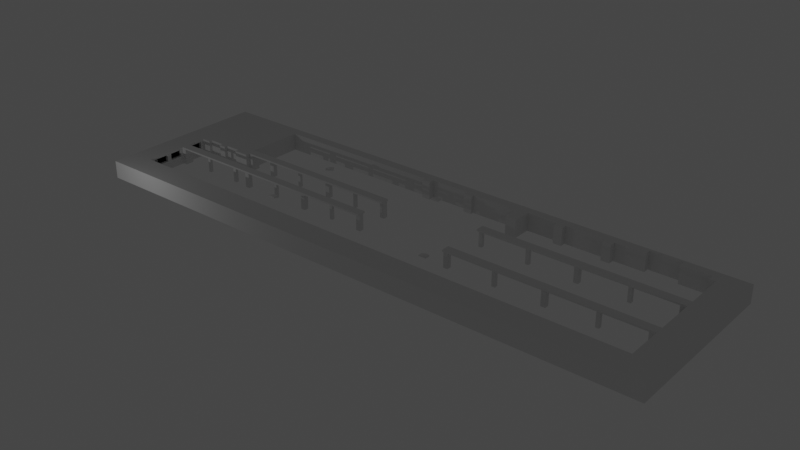 # Source: carpark.blend  (saved by Blender 2.82.7; exported with 4.5.12 LTS)
import bpy
from mathutils import Matrix  # noqa: F401  (used for matrix-valued properties, if any)

bpy.ops.wm.read_factory_settings(use_empty=True)
scene = bpy.context.scene
scene.name = 'Scene'

# ---- collections
col_collection = bpy.data.collections.new('Collection'); scene.collection.children.link(col_collection)

# ---- world
world_world = bpy.data.worlds.new('World'); scene.world = world_world
world_world.use_nodes = True; world_world.node_tree.nodes.clear()
_N = world_world.node_tree.nodes; _L = world_world.node_tree.links
n0 = _N.new('ShaderNodeOutputWorld'); n0.name = 'World Output'; n0.location = (300, 300)
n1 = _N.new('ShaderNodeBackground'); n1.name = 'Background'; n1.location = (10, 300)
n1.inputs[0].default_value = (0.05088, 0.05088, 0.05088, 1.0)
_L.new(n1.outputs[0], n0.inputs[0])
n0.is_active_output = True
world_world.color = (0.05088, 0.05088, 0.05088)
world_world.use_sun_shadow = False
world_world.sun_shadow_jitter_overblur = 0.0

# ---- lights
light_light = bpy.data.lights.new('Light', 'POINT')
light_light.transmission_factor = 0.0
light_light.energy = 1000.0
light_light.shadow_soft_size = 0.1
light_light.shadow_maximum_resolution = 0.006
light_light.use_absolute_resolution = True

# ---- meshes
me_estrattore = bpy.data.meshes.new('Estrattore')
me_estrattore.from_pydata([(-2.5, 19.64, 2.087), (-2.5, 19.47, 2.011), (-2.5, 19.49, 2.012), (-2.5, 19.51, 2.015), (-2.5, 19.53, 2.02), (-2.5, 19.55, 2.027), (-2.5, 19.57, 2.036), (-2.5, 19.59, 2.046), (-2.5, 19.61, 2.058), (-2.5, 19.63, 2.072), (-2.5, 19.66, 2.104), (-2.5, 19.67, 2.122), (-2.5, 19.68, 2.141), (-2.5, 19.69, 2.161), (-2.5, 19.7, 2.181), (-2.5, 19.71, 2.203), (-2.5, 19.71, 2.225), (-2.5, 19.72, 2.247), (-2.5, 19.72, 2.269), (-2.5, 19.71, 2.291), (-2.5, 19.71, 2.313), (-2.5, 19.7, 2.334), (-2.5, 19.7, 2.355), (-2.5, 19.69, 2.376), (-2.5, 19.68, 2.395), (-2.5, 19.66, 2.413), (-2.5, 19.65, 2.43), (-2.5, 19.63, 2.446), (-2.5, 19.62, 2.46), (-2.5, 19.6, 2.473), (-2.5, 19.58, 2.484), (-2.5, 19.56, 2.493), (-2.5, 19.54, 2.501), (-2.5, 19.52, 2.506), (-2.5, 19.5, 2.51), (-2.5, 19.47, 2.511), (-2.5, 19.45, 2.511), (-2.5, 19.43, 2.509), (-2.5, 19.41, 2.504), (-2.5, 19.39, 2.498), (-2.5, 19.36, 2.49), (-2.5, 19.34, 2.48), (-2.5, 19.33, 2.469), (-2.5, 19.31, 2.456), (-2.5, 19.29, 2.441), (-2.5, 19.28, 2.425), (-2.5, 19.26, 2.407), (-2.5, 19.25, 2.389), (-2.5, 19.24, 2.369), (-2.5, 19.23, 2.348), (-2.5, 19.22, 2.327), (-2.5, 19.22, 2.306), (-2.5, 19.22, 2.284), (-2.5, 19.22, 2.261), (-2.5, 19.22, 2.24), (-2.5, 19.22, 2.218), (-2.5, 19.22, 2.197), (-2.5, 19.23, 2.176), (-2.5, 19.24, 2.156), (-2.5, 19.25, 2.136), (-2.5, 19.26, 2.118), (-2.5, 19.27, 2.101), (-2.5, 19.29, 2.085), (-2.5, 19.3, 2.07), (-2.5, 19.32, 2.057), (-2.5, 19.34, 2.045), (-2.5, 19.36, 2.035), (-2.5, 19.38, 2.026), (-2.5, 19.4, 2.02), (-2.5, 19.42, 2.015), (-2.5, 19.44, 2.012)], [], [(0, 1, 2), (0, 2, 3), (0, 3, 4), (0, 4, 5), (0, 5, 6), (0, 6, 7), (0, 7, 8), (0, 8, 9), (0, 10, 11), (0, 11, 12), (0, 12, 13), (0, 13, 14), (0, 14, 15), (0, 15, 16), (0, 16, 17), (0, 17, 18), (0, 18, 19), (0, 19, 20), (0, 20, 21), (0, 21, 22), (0, 22, 23), (0, 23, 24), (0, 24, 25), (0, 25, 26), (0, 26, 27), (0, 27, 28), (0, 28, 29), (0, 29, 30), (0, 30, 31), (0, 31, 32), (0, 32, 33), (0, 33, 34), (0, 34, 35), (0, 35, 36), (0, 36, 37), (0, 37, 38), (0, 38, 39), (0, 39, 40), (0, 40, 41), (0, 41, 42), (0, 42, 43), (0, 43, 44), (0, 44, 45), (0, 45, 46), (0, 46, 47), (0, 47, 48), (0, 48, 49), (0, 49, 50), (0, 50, 51), (0, 51, 52), (0, 52, 53), (0, 53, 54), (0, 54, 55), (0, 55, 56), (0, 56, 57), (0, 57, 58), (0, 58, 59), (0, 59, 60), (0, 60, 61), (0, 61, 62), (0, 62, 63), (0, 63, 64), (0, 64, 65), (0, 65, 66), (0, 66, 67), (0, 67, 68), (0, 68, 69), (0, 69, 70), (0, 70, 1)])
me_estrattore.use_remesh_preserve_volume = False
me_estrattore.use_remesh_preserve_attributes = False
me_estrattore.use_mirror_vertex_groups = False
me_estrattore.update()
me_finestra1 = bpy.data.meshes.new('Finestra1')
me_finestra1.from_pydata([(-0.5, 29.37, 2.7), (-0.5, 28.91, 2.7), (-0.5, 28.91, 1.5), (-0.5, 29.37, 1.5)], [], [(0, 1, 2), (0, 2, 3)])
me_finestra1.use_remesh_preserve_volume = False
me_finestra1.use_remesh_preserve_attributes = False
me_finestra1.use_mirror_vertex_groups = False
me_finestra1.update()
me_finestra2 = bpy.data.meshes.new('Finestra2')
me_finestra2.from_pydata([(-0.5, 19.56, 2.0), (-0.5, 19.5, 1.983), (-0.5, 18.99, 1.5), (-0.5, 19.31, 2.492), (-0.5, 18.99, 2.7), (-0.5, 19.26, 2.447), (-0.5, 19.22, 2.392), (-0.5, 19.37, 2.523), (-0.5, 19.19, 2.328), (-0.5, 19.43, 2.539), (-0.5, 19.19, 2.261), (-0.5, 19.5, 2.539), (-0.5, 19.19, 2.194), (-0.5, 21.79, 2.7), (-0.5, 19.74, 2.328), (-0.5, 19.75, 2.261), (-0.5, 19.71, 2.392), (-0.5, 19.68, 2.447), (-0.5, 19.62, 2.492), (-0.5, 19.56, 2.523), (-0.5, 21.79, 1.5), (-0.5, 19.62, 2.031), (-0.5, 19.68, 2.076), (-0.5, 19.71, 2.131), (-0.5, 19.74, 2.194), (-0.5, 19.22, 2.131), (-0.5, 19.26, 2.076), (-0.5, 19.31, 2.031), (-0.5, 19.37, 2.0), (-0.5, 19.43, 1.983), (-0.5, 28.91, 1.5), (-0.5, 26.7, 2.7), (-0.5, 26.7, 1.5), (-0.5, 28.91, 2.7), (-0.5001, 24.78, 2.7), (-0.5001, 22.57, 1.5), (-0.5001, 24.78, 1.5), (-0.5001, 22.57, 2.7)], [], [(0, 1, 2), (3, 4, 5), (6, 5, 4), (7, 4, 3), (8, 6, 4), (9, 4, 7), (10, 8, 4), (11, 4, 9), (12, 10, 4), (13, 14, 15), (13, 16, 14), (13, 17, 16), (13, 18, 17), (13, 19, 18), (20, 21, 0), (20, 22, 21), (20, 23, 22), (20, 24, 23), (20, 15, 24), (20, 0, 2), (20, 13, 15), (13, 4, 11), (13, 11, 19), (2, 25, 12), (2, 26, 25), (2, 27, 26), (2, 28, 27), (2, 29, 28), (2, 12, 4), (1, 29, 2), (30, 31, 32), (33, 31, 30), (34, 35, 36), (34, 37, 35)])
me_finestra2.use_remesh_preserve_volume = False
me_finestra2.use_remesh_preserve_attributes = False
me_finestra2.use_mirror_vertex_groups = False
me_finestra2.update()
me_finestra3 = bpy.data.meshes.new('Finestra3')
me_finestra3.from_pydata([(93.25, 28.91, 1.5), (93.25, 26.06, 1.5), (93.25, 26.06, 2.7), (93.25, 28.91, 2.7)], [], [(0, 1, 2), (3, 0, 2)])
me_finestra3.use_remesh_preserve_volume = False
me_finestra3.use_remesh_preserve_attributes = False
me_finestra3.use_mirror_vertex_groups = False
me_finestra3.update()
me_finestra4 = bpy.data.meshes.new('Finestra4')
me_finestra4.from_pydata([(93.25, 32.83, 2.7), (93.25, 28.91, 1.5), (93.25, 28.91, 2.7), (93.25, 32.83, 1.5)], [], [(0, 1, 2), (0, 3, 1)])
me_finestra4.use_remesh_preserve_volume = False
me_finestra4.use_remesh_preserve_attributes = False
me_finestra4.use_mirror_vertex_groups = False
me_finestra4.update()
me_jf1 = bpy.data.meshes.new('Jf1')
me_jf1.from_pydata([(26.63, 21.43, 2.677), (26.46, 21.77, 2.677), (26.47, 21.8, 2.677), (26.4, 21.98, 2.677), (26.37, 22.0, 2.677), (26.63, 22.23, 2.677), (26.47, 21.84, 2.677), (26.2, 21.64, 2.677), (26.23, 21.63, 2.677), (26.27, 21.63, 2.677), (25.26, 21.43, 2.677), (26.12, 21.69, 2.677), (26.1, 21.71, 2.677), (26.11, 21.95, 2.677), (25.26, 22.23, 2.677), (26.13, 21.98, 2.677), (26.16, 22.0, 2.677), (26.09, 21.93, 2.677), (26.42, 21.95, 2.677), (26.19, 22.01, 2.677), (26.14, 21.67, 2.677), (26.08, 21.9, 2.677), (26.22, 22.02, 2.677), (26.44, 21.93, 2.677), (26.07, 21.87, 2.677), (26.17, 21.65, 2.677), (26.06, 21.84, 2.677), (26.45, 21.9, 2.677), (26.07, 21.8, 2.677), (26.46, 21.87, 2.677), (26.07, 21.77, 2.677), (26.08, 21.74, 2.677), (26.35, 22.01, 2.677), (26.31, 22.02, 2.677), (26.28, 22.03, 2.677), (26.25, 22.03, 2.677), (26.3, 21.63, 2.677), (26.33, 21.64, 2.677), (26.36, 21.65, 2.677), (26.39, 21.67, 2.677), (26.41, 21.69, 2.677), (26.43, 21.71, 2.677), (26.45, 21.74, 2.677), (26.63, 21.43, 2.95), (26.63, 22.23, 2.95), (25.91, 22.23, 2.95), (25.91, 21.43, 2.95), (25.26, 22.23, 2.791), (25.26, 21.43, 2.791)], [], [(0, 1, 2), (3, 4, 5), (0, 2, 6), (0, 7, 8), (0, 8, 9), (0, 10, 7), (11, 10, 12), (13, 14, 15), (16, 15, 14), (17, 14, 13), (18, 3, 5), (19, 16, 14), (20, 10, 11), (21, 14, 17), (22, 19, 14), (23, 18, 5), (24, 14, 21), (25, 10, 20), (26, 10, 14), (26, 14, 24), (27, 23, 5), (7, 10, 25), (28, 10, 26), (29, 27, 5), (30, 10, 28), (31, 10, 30), (6, 29, 5), (12, 10, 31), (5, 4, 32), (5, 32, 33), (5, 33, 34), (5, 34, 35), (5, 35, 22), (5, 22, 14), (0, 6, 5), (0, 9, 36), (0, 36, 37), (0, 37, 38), (0, 38, 39), (0, 39, 40), (0, 40, 41), (0, 41, 42), (0, 42, 1), (43, 5, 44), (43, 0, 5), (44, 45, 46), (44, 46, 43), (46, 45, 47), (46, 47, 48), (47, 14, 10), (47, 10, 48), (46, 48, 10), (0, 46, 10), (43, 46, 0), (45, 14, 47), (5, 14, 45), (44, 5, 45), (40, 36, 9), (40, 37, 36), (40, 38, 37), (40, 39, 38), (40, 42, 41), (40, 1, 42), (40, 2, 1), (40, 6, 2), (40, 29, 6), (40, 27, 29), (40, 23, 27), (40, 18, 23), (40, 3, 18), (40, 4, 3), (40, 32, 4), (40, 33, 32), (40, 34, 33), (40, 35, 34), (40, 22, 35), (40, 19, 22), (40, 16, 19), (40, 15, 16), (40, 13, 15), (40, 17, 13), (40, 21, 17), (40, 24, 21), (40, 26, 24), (40, 28, 26), (40, 30, 28), (40, 31, 30), (40, 12, 31), (40, 11, 12), (40, 20, 11), (40, 25, 20), (40, 7, 25), (40, 8, 7), (40, 9, 8)])
me_jf1.use_remesh_preserve_volume = False
me_jf1.use_remesh_preserve_attributes = False
me_jf1.use_mirror_vertex_groups = False
me_jf1.update()
me_jf2 = bpy.data.meshes.new('Jf2')
me_jf2.from_pydata([(26.06, 35.79, 2.677), (26.03, 35.8, 2.677), (26.07, 36.13, 2.677), (25.81, 35.61, 2.677), (24.97, 35.32, 2.677), (25.82, 35.64, 2.677), (26.04, 35.39, 2.677), (25.45, 34.68, 2.677), (26.0, 35.39, 2.677), (25.81, 35.57, 2.677), (26.1, 35.78, 2.677), (25.83, 35.67, 2.677), (26.54, 35.49, 2.677), (26.14, 35.43, 2.677), (26.16, 35.46, 2.677), (26.18, 35.48, 2.677), (26.2, 35.51, 2.677), (26.21, 35.55, 2.677), (26.22, 35.58, 2.677), (26.22, 35.62, 2.677), (26.07, 35.4, 2.677), (25.82, 35.54, 2.677), (26.21, 35.65, 2.677), (26.2, 35.68, 2.677), (26.18, 35.71, 2.677), (26.11, 35.41, 2.677), (25.85, 35.71, 2.677), (26.13, 35.76, 2.677), (25.83, 35.5, 2.677), (25.87, 35.73, 2.677), (25.85, 35.47, 2.677), (26.15, 35.74, 2.677), (25.88, 35.45, 2.677), (25.9, 35.43, 2.677), (25.93, 35.41, 2.677), (25.99, 35.8, 2.677), (25.96, 35.79, 2.677), (25.92, 35.78, 2.677), (25.89, 35.76, 2.677), (25.97, 35.4, 2.677), (26.54, 35.49, 2.95), (26.07, 36.13, 2.95), (25.49, 35.7, 2.95), (25.96, 35.06, 2.95), (24.97, 35.32, 2.791), (25.45, 34.68, 2.791)], [], [(0, 1, 2), (3, 4, 5), (6, 7, 8), (9, 4, 3), (10, 0, 2), (11, 5, 4), (12, 13, 14), (12, 14, 15), (12, 15, 16), (12, 16, 17), (12, 17, 18), (12, 18, 19), (20, 7, 6), (21, 4, 9), (12, 19, 22), (12, 22, 23), (12, 23, 24), (12, 25, 13), (26, 11, 4), (12, 24, 2), (12, 7, 25), (27, 10, 2), (28, 4, 21), (25, 7, 20), (29, 26, 4), (30, 7, 4), (30, 4, 28), (31, 27, 2), (24, 31, 2), (32, 7, 30), (33, 7, 32), (34, 7, 33), (2, 35, 36), (2, 36, 37), (2, 37, 38), (2, 38, 29), (2, 29, 4), (39, 7, 34), (1, 35, 2), (8, 7, 39), (40, 2, 41), (40, 12, 2), (41, 42, 43), (41, 43, 40), (43, 42, 44), (43, 44, 45), (44, 4, 7), (44, 7, 45), (43, 45, 7), (12, 43, 7), (40, 43, 12), (42, 4, 44), (2, 4, 42), (41, 2, 42), (18, 14, 13), (18, 15, 14), (18, 16, 15), (18, 17, 16), (18, 22, 19), (18, 23, 22), (18, 27, 31), (18, 10, 27), (18, 0, 10), (18, 1, 0), (18, 35, 1), (18, 36, 35), (18, 37, 36), (18, 38, 37), (18, 29, 38), (18, 26, 29), (18, 11, 26), (18, 5, 11), (18, 3, 5), (18, 9, 3), (18, 21, 9), (18, 28, 21), (18, 30, 28), (18, 32, 30), (18, 33, 32), (18, 34, 33), (18, 39, 34), (18, 8, 39), (18, 6, 8), (18, 20, 6), (18, 25, 20), (18, 13, 25), (18, 31, 23), (23, 31, 24)])
me_jf2.use_remesh_preserve_volume = False
me_jf2.use_remesh_preserve_attributes = False
me_jf2.use_mirror_vertex_groups = False
me_jf2.update()
me_jf3 = bpy.data.meshes.new('Jf3')
me_jf3.from_pydata([(46.99, 37.47, 2.677), (46.13, 37.21, 2.677), (46.97, 37.49, 2.677), (47.29, 37.73, 2.677), (47.27, 37.76, 2.677), (47.5, 38.01, 2.677), (46.98, 37.73, 2.677), (46.13, 38.01, 2.677), (47.0, 37.76, 2.677), (47.03, 37.78, 2.677), (46.96, 37.71, 2.677), (47.01, 37.45, 2.677), (47.06, 37.79, 2.677), (47.31, 37.71, 2.677), (46.95, 37.68, 2.677), (47.09, 37.8, 2.677), (47.04, 37.43, 2.677), (46.94, 37.65, 2.677), (47.32, 37.68, 2.677), (46.93, 37.62, 2.677), (47.07, 37.42, 2.677), (47.33, 37.65, 2.677), (46.94, 37.58, 2.677), (46.94, 37.55, 2.677), (47.34, 37.62, 2.677), (46.95, 37.52, 2.677), (47.24, 37.78, 2.677), (47.22, 37.79, 2.677), (47.18, 37.8, 2.677), (47.15, 37.81, 2.677), (47.12, 37.81, 2.677), (47.5, 37.21, 2.677), (47.14, 37.41, 2.677), (47.17, 37.41, 2.677), (47.2, 37.42, 2.677), (47.23, 37.43, 2.677), (47.26, 37.45, 2.677), (47.28, 37.47, 2.677), (47.3, 37.49, 2.677), (47.32, 37.52, 2.677), (47.33, 37.55, 2.677), (47.34, 37.58, 2.677), (47.1, 37.41, 2.677), (47.5, 37.21, 2.95), (47.5, 38.01, 2.95), (46.78, 38.01, 2.95), (46.78, 37.21, 2.95), (46.13, 38.01, 2.791), (46.13, 37.21, 2.791)], [], [(0, 1, 2), (3, 4, 5), (6, 7, 8), (9, 8, 7), (10, 7, 6), (11, 1, 0), (12, 9, 7), (13, 3, 5), (14, 7, 10), (15, 12, 7), (16, 1, 11), (17, 7, 14), (18, 13, 5), (19, 1, 7), (20, 1, 16), (19, 7, 17), (21, 18, 5), (22, 1, 19), (23, 1, 22), (24, 21, 5), (25, 1, 23), (2, 1, 25), (5, 26, 27), (5, 27, 28), (5, 28, 29), (5, 29, 30), (5, 30, 15), (31, 32, 33), (31, 33, 34), (5, 15, 7), (31, 34, 35), (31, 35, 36), (31, 36, 37), (31, 37, 38), (31, 38, 39), (31, 39, 40), (31, 40, 41), (31, 41, 24), (31, 20, 42), (31, 42, 32), (4, 26, 5), (31, 24, 5), (31, 1, 20), (43, 5, 44), (43, 31, 5), (44, 45, 46), (44, 46, 43), (46, 45, 47), (46, 47, 48), (47, 7, 1), (47, 1, 48), (46, 48, 1), (31, 46, 1), (43, 46, 31), (45, 7, 47), (5, 7, 45), (44, 5, 45), (36, 35, 34), (36, 30, 29), (36, 34, 30), (37, 39, 38), (37, 40, 39), (37, 41, 40), (37, 24, 41), (37, 21, 24), (37, 18, 21), (37, 13, 18), (37, 3, 13), (37, 4, 3), (37, 26, 4), (37, 36, 29), (37, 27, 26), (37, 28, 27), (37, 29, 28), (42, 8, 9), (42, 6, 8), (42, 10, 6), (42, 14, 10), (42, 17, 14), (42, 19, 17), (42, 22, 19), (42, 23, 22), (42, 25, 23), (42, 2, 25), (42, 0, 2), (42, 11, 0), (42, 16, 11), (42, 20, 16), (33, 12, 15), (33, 9, 12), (33, 32, 42), (33, 42, 9), (34, 15, 30), (34, 33, 15)])
me_jf3.use_remesh_preserve_volume = False
me_jf3.use_remesh_preserve_attributes = False
me_jf3.use_mirror_vertex_groups = False
me_jf3.update()
me_jf4 = bpy.data.meshes.new('Jf4')
me_jf4.from_pydata([(57.45, 21.95, 2.677), (57.43, 21.98, 2.677), (57.66, 22.23, 2.677), (57.14, 21.95, 2.677), (56.29, 22.23, 2.677), (57.16, 21.98, 2.677), (57.19, 22.0, 2.677), (57.18, 21.67, 2.677), (56.29, 21.43, 2.677), (57.15, 21.69, 2.677), (57.12, 21.93, 2.677), (57.22, 22.01, 2.677), (57.47, 21.93, 2.677), (57.11, 21.9, 2.677), (57.2, 21.65, 2.677), (57.25, 22.02, 2.677), (57.1, 21.87, 2.677), (57.1, 21.84, 2.677), (57.49, 21.9, 2.677), (57.23, 21.64, 2.677), (57.49, 21.87, 2.677), (57.1, 21.8, 2.677), (57.1, 21.77, 2.677), (57.11, 21.74, 2.677), (57.5, 21.84, 2.677), (57.66, 21.43, 2.677), (57.3, 21.63, 2.677), (57.33, 21.63, 2.677), (57.36, 21.64, 2.677), (57.39, 21.65, 2.677), (57.42, 21.67, 2.677), (57.44, 21.69, 2.677), (57.46, 21.71, 2.677), (57.48, 21.74, 2.677), (57.13, 21.71, 2.677), (57.49, 21.77, 2.677), (57.5, 21.8, 2.677), (57.41, 22.0, 2.677), (57.38, 22.01, 2.677), (57.35, 22.02, 2.677), (57.26, 21.63, 2.677), (57.31, 22.03, 2.677), (57.28, 22.03, 2.677), (57.66, 21.43, 2.95), (57.66, 22.23, 2.95), (56.94, 22.23, 2.95), (56.94, 21.43, 2.95), (56.29, 22.23, 2.791), (56.29, 21.43, 2.791)], [], [(0, 1, 2), (3, 4, 5), (6, 5, 4), (7, 8, 9), (10, 4, 3), (11, 6, 4), (12, 0, 2), (13, 4, 10), (14, 8, 7), (15, 11, 4), (16, 4, 13), (17, 8, 4), (18, 12, 2), (19, 8, 14), (17, 4, 16), (20, 18, 2), (21, 8, 17), (22, 8, 21), (23, 8, 22), (24, 20, 2), (25, 26, 27), (25, 27, 28), (25, 28, 29), (25, 29, 30), (25, 30, 31), (25, 24, 2), (25, 31, 32), (25, 32, 33), (34, 8, 23), (25, 33, 35), (25, 35, 36), (2, 37, 38), (25, 36, 24), (2, 38, 39), (25, 19, 40), (2, 39, 41), (25, 40, 26), (2, 41, 42), (2, 42, 15), (25, 8, 19), (2, 15, 4), (1, 37, 2), (9, 8, 34), (43, 2, 44), (43, 25, 2), (44, 45, 46), (44, 46, 43), (46, 45, 47), (46, 47, 48), (47, 4, 8), (47, 8, 48), (46, 48, 8), (25, 46, 8), (43, 46, 25), (45, 4, 47), (2, 4, 45), (44, 2, 45), (30, 29, 28), (30, 42, 41), (30, 28, 42), (31, 33, 32), (31, 35, 33), (31, 36, 35), (31, 24, 36), (31, 20, 24), (31, 18, 20), (31, 12, 18), (31, 0, 12), (31, 1, 0), (31, 37, 1), (31, 30, 41), (31, 38, 37), (31, 39, 38), (31, 41, 39), (40, 5, 6), (40, 3, 5), (40, 10, 3), (40, 13, 10), (40, 16, 13), (40, 17, 16), (40, 21, 17), (40, 22, 21), (40, 23, 22), (40, 34, 23), (40, 9, 34), (40, 7, 9), (40, 14, 7), (40, 19, 14), (27, 11, 15), (27, 6, 11), (27, 26, 40), (27, 40, 6), (28, 15, 42), (28, 27, 15)])
me_jf4.use_remesh_preserve_volume = False
me_jf4.use_remesh_preserve_attributes = False
me_jf4.use_mirror_vertex_groups = False
me_jf4.update()
me_mesh1 = bpy.data.meshes.new('Mesh1')
me_mesh1.from_pydata([(15.65, 31.25, 2.8), (11.75, 30.8, 2.8), (11.75, 32.3, 2.8), (16.45, 31.25, 2.8), (15.65, 32.05, 2.8), (22.3, 31.3, 2.8), (22.8, 31.3, 2.8), (22.3, 31.8, 2.8), (16.45, 32.05, 2.8), (28.65, 31.25, 2.8), (22.8, 31.8, 2.8), (28.65, 32.05, 2.8), (34.75, 31.8, 2.8), (29.45, 31.25, 2.8), (29.45, 32.05, 2.8), (34.75, 31.3, 2.8), (40.5, 31.25, 2.8), (35.25, 31.3, 2.8), (35.25, 31.8, 2.8), (41.3, 30.8, 2.8), (41.3, 31.25, 2.8), (40.5, 32.05, 2.8), (41.3, 32.3, 2.8), (41.3, 32.05, 2.8), (0.003022, 29.37, 2.7), (-0.5, 29.37, 2.7), (-0.5, 29.37, 1.5), (0.003022, 29.37, 1.5), (-0.5, 28.91, 2.7), (-0.5, 28.91, 1.5), (0.003022, 28.91, 3.1), (0.003022, 28.91, 2.7), (0.003022, 29.98, 3.1), (0.003022, 28.91, 0.0), (0.003022, 28.91, 1.5), (0.003022, 29.98, 0.0), (50.95, 42.05, 3.1), (50.95, 42.05, 0.0), (53.37, 42.05, 0.0), (53.37, 42.05, 3.1), (50.95, 41.5, 3.1), (50.95, 41.5, 0.0), (49.45, 41.5, 0.0), (49.45, 41.5, 3.1), (49.45, 42.45, 3.1), (49.45, 42.45, 0.0), (42.5, 42.45, 0.0), (42.5, 42.45, 3.1), (42.5, 41.4, 3.1), (42.5, 41.4, 0.0), (41.0, 41.4, 3.1), (41.0, 41.4, 0.0), (41.0, 42.18, 0.0), (41.0, 42.18, 3.1), (10.8, 42.18, 3.1), (10.8, 42.18, 0.0), (10.8, 32.3, 3.1), (10.8, 32.3, 0.0), (41.3, 32.3, 3.1), (11.75, 32.3, 0.0), (11.07, 30.8, 0.0), (11.07, 30.8, 3.1), (11.75, 30.8, 0.0), (41.3, 30.8, 3.1), (11.07, 29.98, 3.1), (11.07, 29.98, 0.0), (8.424, 29.98, 3.1), (8.424, 29.98, 0.0), (8.424, 30.59, 3.1), (8.424, 30.59, 0.0), (5.624, 30.59, 3.1), (5.624, 30.59, 0.0), (5.624, 29.98, 3.1), (5.624, 29.98, 0.0), (4.424, 29.98, 3.1), (4.424, 29.98, 0.0), (4.424, 30.59, 3.1), (4.424, 30.59, 0.0), (1.624, 30.59, 3.1), (1.624, 30.59, 0.0), (1.624, 29.98, 3.1), (1.624, 29.98, 0.0), (41.3, 31.25, 0.0), (41.3, 32.05, 0.0), (15.65, 32.05, 0.0), (15.65, 31.25, 0.0), (16.45, 31.25, 0.0), (16.45, 32.05, 0.0), (22.3, 31.8, 0.0), (22.3, 31.3, 0.0), (22.8, 31.3, 0.0), (22.8, 31.8, 0.0), (29.45, 32.05, 0.0), (28.65, 32.05, 0.0), (28.65, 31.25, 0.0), (29.45, 31.25, 0.0), (34.75, 31.8, 0.0), (34.75, 31.3, 0.0), (35.25, 31.3, 0.0), (35.25, 31.8, 0.0), (40.5, 32.05, 0.0), (40.5, 31.25, 0.0), (-4.083, 43.96, 3.1), (53.37, 43.96, 3.1), (53.37, 43.96, 0.0), (-4.083, 43.96, 0.0), (-4.083, 28.91, 0.0), (-4.083, 28.91, 3.1)], [], [(0, 1, 2), (3, 1, 0), (4, 0, 2), (5, 1, 3), (6, 1, 5), (7, 3, 8), (7, 5, 3), (9, 6, 10), (9, 1, 6), (11, 9, 10), (12, 13, 14), (12, 15, 13), (16, 17, 18), (19, 9, 13), (19, 15, 17), (19, 1, 9), (19, 13, 15), (19, 17, 16), (20, 19, 16), (21, 16, 18), (22, 23, 21), (22, 21, 18), (22, 4, 2), (22, 8, 4), (22, 11, 8), (11, 7, 8), (22, 14, 11), (11, 10, 7), (22, 12, 14), (22, 18, 12), (24, 25, 26), (24, 26, 27), (25, 28, 29), (25, 29, 26), (24, 30, 31), (32, 30, 24), (27, 32, 24), (33, 27, 34), (35, 27, 33), (35, 32, 27), (36, 37, 38), (39, 36, 38), (37, 36, 40), (37, 40, 41), (40, 42, 41), (40, 43, 42), (44, 45, 42), (44, 42, 43), (44, 46, 45), (44, 47, 46), (46, 47, 48), (46, 48, 49), (49, 48, 50), (49, 50, 51), (50, 52, 51), (50, 53, 52), (52, 53, 54), (52, 54, 55), (55, 54, 56), (55, 56, 57), (2, 58, 22), (2, 59, 57), (56, 2, 57), (56, 58, 2), (60, 1, 61), (62, 1, 60), (19, 63, 1), (63, 61, 1), (60, 61, 64), (60, 64, 65), (65, 64, 66), (65, 66, 67), (68, 69, 67), (68, 67, 66), (69, 68, 70), (69, 70, 71), (71, 70, 72), (71, 72, 73), (73, 72, 74), (73, 74, 75), (76, 77, 75), (76, 75, 74), (77, 76, 78), (77, 78, 79), (79, 78, 80), (79, 80, 81), (81, 80, 32), (81, 32, 35), (20, 63, 19), (23, 20, 82), (23, 82, 83), (58, 23, 22), (58, 63, 20), (58, 20, 23), (25, 24, 31), (25, 31, 28), (27, 26, 29), (27, 29, 34), (59, 2, 1), (59, 1, 62), (84, 85, 0), (84, 0, 4), (0, 85, 86), (0, 86, 3), (8, 3, 86), (8, 86, 87), (87, 84, 4), (87, 4, 8), (7, 88, 89), (7, 89, 5), (6, 5, 89), (6, 89, 90), (10, 6, 90), (10, 90, 91), (91, 88, 7), (91, 7, 10), (92, 93, 11), (92, 11, 14), (93, 94, 9), (93, 9, 11), (9, 94, 95), (9, 95, 13), (14, 13, 95), (14, 95, 92), (96, 97, 15), (96, 15, 12), (17, 15, 97), (17, 97, 98), (18, 17, 98), (18, 98, 99), (99, 96, 12), (99, 12, 18), (83, 100, 21), (83, 21, 23), (100, 101, 16), (100, 16, 21), (16, 101, 82), (16, 82, 20), (82, 101, 100), (82, 100, 83), (98, 97, 96), (98, 96, 99), (95, 93, 92), (95, 94, 93), (90, 89, 88), (90, 88, 91), (86, 85, 84), (86, 84, 87), (102, 103, 104), (102, 104, 105), (102, 105, 106), (102, 106, 107), (35, 106, 105), (79, 105, 55), (79, 35, 105), (33, 106, 35), (81, 35, 79), (77, 79, 55), (71, 77, 55), (73, 75, 77), (73, 77, 71), (57, 69, 71), (57, 71, 55), (60, 57, 59), (60, 69, 57), (62, 60, 59), (65, 67, 69), (65, 69, 60), (46, 52, 55), (49, 51, 52), (49, 52, 46), (37, 42, 45), (104, 45, 46), (104, 55, 105), (104, 46, 55), (104, 37, 45), (41, 42, 37), (38, 37, 104), (104, 103, 39), (104, 39, 38), (29, 107, 106), (29, 106, 33), (34, 29, 33), (28, 107, 29), (30, 28, 31), (30, 107, 28), (32, 107, 30), (78, 32, 80), (70, 76, 74), (70, 74, 72), (102, 107, 32), (102, 32, 78), (64, 68, 66), (61, 68, 64), (56, 70, 68), (56, 68, 61), (54, 78, 76), (54, 102, 78), (54, 76, 70), (54, 70, 56), (58, 61, 63), (58, 56, 61), (48, 53, 50), (47, 53, 48), (36, 44, 43), (36, 43, 40), (103, 36, 39), (103, 47, 44), (103, 44, 36), (103, 102, 47), (47, 102, 53), (53, 102, 54)])
me_mesh1.use_remesh_preserve_volume = False
me_mesh1.use_remesh_preserve_attributes = False
me_mesh1.use_mirror_vertex_groups = False
me_mesh1.update()
me_mesh2 = bpy.data.meshes.new('Mesh2')
me_mesh2.from_pydata([(0.003022, 28.91, 2.7), (0.003022, 28.91, 3.1), (0.003022, 26.7, 3.1), (0.003022, 26.7, 2.7), (-2.5, 19.63, 2.077), (-2.5, 19.47, 2.011), (-2.5, 19.53, 2.019), (-2.5, 19.58, 2.042), (-2.5, 19.67, 2.125), (-2.5, 19.7, 2.18), (-2.5, 19.71, 2.241), (-2.5, 19.71, 2.303), (-2.5, 19.69, 2.362), (-2.5, 19.66, 2.415), (-2.5, 19.62, 2.459), (-2.5, 19.57, 2.49), (-2.5, 19.51, 2.508), (-2.5, 19.44, 2.511), (-2.5, 19.38, 2.498), (-2.5, 19.33, 2.471), (-2.5, 19.28, 2.431), (-2.5, 19.25, 2.38), (-2.5, 19.22, 2.323), (-2.5, 19.22, 2.261), (-2.5, 19.22, 2.206), (-2.5, 19.24, 2.153), (-2.5, 19.27, 2.106), (-2.5, 19.31, 2.066), (-2.5, 19.36, 2.036), (-2.5, 19.41, 2.018), (-0.25, 19.31, 2.031), (-0.25, 19.28, 2.096), (-0.25, 19.26, 2.076), (-0.25, 19.32, 2.056), (-0.25, 19.32, 2.467), (-0.25, 19.31, 2.492), (-0.25, 19.26, 2.447), (-0.25, 19.28, 2.427), (-0.25, 19.74, 2.194), (-0.25, 19.75, 2.261), (-0.25, 19.72, 2.261), (-0.25, 19.71, 2.392), (-0.25, 19.68, 2.447), (-0.25, 19.65, 2.427), (-0.25, 19.69, 2.378), (-0.25, 19.24, 2.378), (-0.25, 19.22, 2.392), (-0.25, 19.71, 2.202), (-0.25, 19.38, 2.495), (-0.25, 19.37, 2.523), (-0.25, 19.22, 2.321), (-0.25, 19.19, 2.328), (-0.25, 19.37, 2.0), (-0.25, 19.38, 2.028), (-0.25, 19.44, 2.51), (-0.25, 19.43, 2.539), (-0.25, 19.22, 2.261), (-0.25, 19.19, 2.261), (-0.25, 19.74, 2.328), (-0.25, 19.71, 2.321), (-0.25, 19.5, 2.51), (-0.25, 19.5, 2.539), (-0.25, 19.56, 2.0), (-0.25, 19.5, 2.013), (-0.25, 19.5, 1.983), (-0.25, 19.55, 2.028), (-0.25, 19.71, 2.131), (-0.25, 19.69, 2.145), (-0.25, 19.22, 2.202), (-0.25, 19.19, 2.194), (-0.25, 19.62, 2.031), (-0.25, 19.61, 2.056), (-0.25, 19.43, 1.983), (-0.25, 19.44, 2.013), (-0.25, 19.68, 2.076), (-0.25, 19.65, 2.096), (-0.25, 19.55, 2.495), (-0.25, 19.56, 2.523), (-0.25, 19.24, 2.145), (-0.25, 19.22, 2.131), (-0.25, 19.61, 2.467), (-0.25, 19.62, 2.492), (-0.5, 19.5, 1.983), (-0.5, 19.56, 2.0), (-0.5, 19.43, 1.983), (-0.5, 19.37, 2.0), (-0.5, 19.19, 2.328), (-0.5, 19.19, 2.261), (-0.5, 19.31, 2.031), (-0.5, 19.22, 2.392), (-0.5, 19.26, 2.076), (-0.5, 19.26, 2.447), (-0.5, 19.22, 2.131), (-0.5, 19.19, 2.194), (-0.5, 19.31, 2.492), (-0.5, 19.37, 2.523), (-0.5, 19.43, 2.539), (-0.5, 19.5, 2.539), (-0.5, 19.56, 2.523), (-0.5, 19.62, 2.492), (-0.5, 19.68, 2.447), (-0.5, 19.71, 2.392), (-0.5, 19.74, 2.328), (-0.5, 19.75, 2.261), (-0.5, 19.74, 2.194), (-0.5, 19.71, 2.131), (-0.5, 19.68, 2.076), (-0.5, 19.62, 2.031), (6.1, 26.2, 2.8), (0.75, 25.2, 2.8), (0.75, 26.7, 2.8), (6.1, 25.7, 2.8), (6.6, 25.7, 2.8), (12.45, 26.2, 2.8), (6.6, 26.2, 2.8), (12.45, 25.7, 2.8), (15.65, 25.45, 2.8), (13.05, 25.7, 2.8), (16.45, 25.45, 2.8), (15.65, 26.25, 2.8), (13.05, 26.2, 2.8), (22.3, 25.7, 2.8), (16.45, 26.25, 2.8), (22.3, 26.2, 2.8), (28.65, 25.45, 2.8), (22.8, 25.7, 2.8), (28.65, 26.25, 2.8), (22.8, 26.2, 2.8), (34.75, 25.7, 2.8), (29.45, 25.45, 2.8), (29.45, 26.25, 2.8), (34.75, 26.2, 2.8), (41.3, 25.2, 2.8), (35.25, 25.7, 2.8), (40.5, 25.55, 2.8), (41.3, 25.55, 2.8), (40.5, 26.35, 2.8), (35.25, 26.2, 2.8), (41.3, 26.7, 2.8), (41.3, 26.35, 2.8), (-0.5, 28.91, 1.5), (-0.5, 26.7, 2.7), (-0.5, 26.7, 1.5), (-0.5, 28.91, 2.7), (0.003022, 28.91, 0.0), (0.003022, 28.91, 1.5), (0.003022, 26.7, 1.5), (0.003022, 26.7, 0.0), (0.0, 18.99, 1.5), (0.0, 18.99, 2.7), (0.0, 18.15, 3.1), (0.0, 18.15, 0.0), (0.0, 21.79, 2.7), (0.0, 21.79, 1.5), (0.0, 22.57, 1.5), (0.0, 22.57, 2.7), (0.0, 25.2, 3.1), (0.0, 24.78, 2.7), (0.0, 24.78, 1.5), (0.0, 25.2, 0.0), (-0.5, 21.79, 2.7), (-0.5, 21.79, 1.5), (-0.5, 18.99, 1.5), (-0.5, 18.99, 2.7), (0.75, 26.7, 0.0), (41.3, 26.7, 3.1), (0.75, 25.2, 0.0), (41.3, 25.2, 3.1), (53.37, 18.15, 3.1), (53.37, 18.15, 0.0), (41.3, 26.35, 0.0), (41.3, 25.55, 0.0), (-0.5001, 22.57, 1.5), (-0.5001, 22.57, 2.7), (-0.5001, 24.78, 2.7), (-0.5001, 24.78, 1.5), (6.1, 26.2, 0.0), (6.1, 25.7, 0.0), (6.6, 25.7, 0.0), (6.6, 26.2, 0.0), (12.45, 26.2, 0.0), (12.45, 25.7, 0.0), (13.05, 25.7, 0.0), (13.05, 26.2, 0.0), (16.45, 26.25, 0.0), (15.65, 26.25, 0.0), (15.65, 25.45, 0.0), (16.45, 25.45, 0.0), (22.3, 26.2, 0.0), (22.3, 25.7, 0.0), (22.8, 25.7, 0.0), (22.8, 26.2, 0.0), (28.65, 26.25, 0.0), (28.65, 25.45, 0.0), (29.45, 26.25, 0.0), (29.45, 25.45, 0.0), (34.75, 26.2, 0.0), (34.75, 25.7, 0.0), (35.25, 25.7, 0.0), (35.25, 26.2, 0.0), (40.5, 26.35, 0.0), (40.5, 25.55, 0.0), (53.37, 13.87, 3.1), (-4.083, 13.87, 3.1), (-4.083, 13.87, 0.0), (53.37, 13.87, 0.0), (-4.083, 28.91, 3.1), (-4.083, 28.91, 0.0)], [], [(0, 1, 2), (0, 2, 3), (4, 5, 6), (4, 6, 7), (4, 8, 9), (4, 9, 10), (4, 10, 11), (4, 11, 12), (4, 12, 13), (4, 13, 14), (4, 14, 15), (4, 15, 16), (4, 16, 17), (4, 17, 18), (4, 18, 19), (4, 19, 20), (4, 20, 21), (4, 21, 22), (4, 22, 23), (4, 23, 24), (4, 24, 25), (4, 25, 26), (4, 26, 27), (4, 27, 28), (4, 28, 29), (4, 29, 5), (30, 31, 32), (30, 33, 31), (34, 35, 36), (34, 36, 37), (38, 39, 40), (41, 42, 43), (41, 43, 44), (45, 36, 46), (38, 40, 47), (45, 37, 36), (48, 49, 35), (48, 35, 34), (50, 46, 51), (52, 33, 30), (52, 53, 33), (50, 45, 46), (54, 55, 49), (54, 49, 48), (56, 51, 57), (58, 41, 44), (56, 50, 51), (58, 44, 59), (60, 61, 55), (62, 63, 64), (62, 65, 63), (60, 55, 54), (66, 47, 67), (66, 38, 47), (68, 57, 69), (70, 71, 65), (72, 53, 52), (70, 65, 62), (72, 73, 53), (68, 56, 57), (74, 66, 67), (74, 75, 71), (74, 67, 75), (74, 71, 70), (76, 77, 61), (76, 61, 60), (78, 69, 79), (78, 68, 69), (80, 81, 77), (39, 58, 59), (39, 59, 40), (80, 77, 76), (31, 79, 32), (64, 73, 72), (64, 63, 73), (31, 78, 79), (42, 80, 43), (42, 81, 80), (82, 64, 72), (82, 83, 64), (84, 72, 52), (84, 82, 72), (85, 52, 30), (85, 84, 52), (86, 87, 57), (86, 51, 46), (86, 57, 51), (88, 30, 32), (88, 85, 30), (89, 46, 36), (89, 86, 46), (90, 32, 79), (90, 88, 32), (91, 36, 35), (91, 89, 36), (92, 79, 69), (92, 90, 79), (93, 69, 57), (94, 35, 49), (94, 91, 35), (93, 92, 69), (87, 93, 57), (95, 49, 55), (95, 94, 49), (96, 55, 61), (96, 95, 55), (97, 61, 77), (97, 96, 61), (98, 77, 81), (98, 97, 77), (99, 81, 42), (99, 98, 81), (100, 42, 41), (100, 99, 42), (101, 41, 58), (101, 100, 41), (102, 101, 58), (102, 58, 39), (103, 102, 39), (103, 39, 38), (104, 103, 38), (105, 104, 38), (105, 38, 66), (106, 105, 66), (106, 74, 70), (106, 66, 74), (107, 106, 70), (107, 70, 62), (83, 107, 62), (83, 62, 64), (5, 73, 63), (5, 63, 6), (29, 53, 73), (29, 73, 5), (23, 50, 56), (28, 33, 53), (28, 53, 29), (22, 45, 50), (22, 50, 23), (27, 31, 33), (27, 33, 28), (21, 37, 45), (21, 45, 22), (26, 78, 31), (26, 31, 27), (20, 34, 37), (20, 37, 21), (25, 68, 78), (25, 78, 26), (24, 56, 68), (19, 48, 34), (24, 68, 25), (19, 34, 20), (23, 56, 24), (18, 54, 48), (18, 48, 19), (17, 60, 54), (17, 54, 18), (16, 76, 60), (16, 60, 17), (15, 80, 76), (15, 76, 16), (14, 43, 80), (14, 80, 15), (13, 44, 43), (13, 43, 14), (12, 59, 44), (12, 44, 13), (11, 59, 12), (11, 40, 59), (10, 40, 11), (10, 47, 40), (9, 47, 10), (9, 67, 47), (8, 67, 9), (8, 75, 67), (4, 75, 8), (4, 71, 75), (7, 65, 71), (7, 71, 4), (6, 63, 65), (6, 65, 7), (108, 109, 110), (108, 111, 109), (112, 109, 111), (113, 112, 114), (113, 115, 112), (116, 115, 117), (116, 112, 115), (116, 109, 112), (118, 109, 116), (119, 117, 120), (119, 116, 117), (121, 118, 122), (123, 121, 122), (124, 121, 125), (124, 118, 121), (126, 125, 127), (126, 124, 125), (128, 129, 130), (131, 128, 130), (132, 128, 133), (132, 124, 129), (132, 109, 118), (132, 118, 124), (132, 129, 128), (132, 133, 134), (135, 132, 134), (136, 133, 137), (136, 134, 133), (138, 139, 136), (138, 136, 137), (138, 119, 110), (119, 120, 110), (120, 113, 110), (113, 114, 110), (114, 108, 110), (138, 122, 119), (138, 123, 122), (138, 127, 123), (138, 126, 127), (138, 130, 126), (138, 131, 130), (138, 137, 131), (140, 141, 142), (143, 141, 140), (144, 145, 146), (144, 146, 147), (148, 149, 150), (151, 148, 150), (152, 150, 149), (153, 148, 151), (154, 152, 153), (154, 155, 152), (156, 155, 157), (158, 156, 157), (159, 158, 154), (159, 153, 151), (159, 154, 153), (159, 156, 158), (156, 150, 152), (156, 152, 155), (153, 152, 160), (153, 160, 161), (83, 82, 162), (94, 163, 91), (89, 91, 163), (95, 163, 94), (86, 89, 163), (96, 163, 95), (87, 86, 163), (97, 163, 96), (93, 87, 163), (160, 102, 103), (160, 101, 102), (160, 100, 101), (160, 99, 100), (160, 98, 99), (161, 107, 83), (161, 106, 107), (161, 105, 106), (161, 104, 105), (161, 103, 104), (161, 83, 162), (161, 160, 103), (160, 163, 97), (160, 97, 98), (162, 92, 93), (162, 90, 92), (162, 88, 90), (162, 85, 88), (162, 84, 85), (162, 93, 163), (82, 84, 162), (149, 148, 162), (149, 162, 163), (146, 164, 147), (3, 146, 142), (3, 142, 141), (110, 3, 2), (110, 164, 146), (110, 146, 3), (165, 138, 110), (2, 165, 110), (159, 109, 156), (166, 109, 159), (132, 167, 109), (167, 156, 109), (168, 169, 151), (168, 151, 150), (135, 167, 132), (139, 167, 135), (165, 167, 139), (138, 165, 139), (170, 135, 171), (170, 139, 135), (152, 149, 163), (152, 163, 160), (161, 162, 148), (161, 148, 153), (154, 172, 173), (154, 173, 155), (174, 172, 175), (174, 173, 172), (157, 175, 158), (157, 174, 175), (174, 155, 173), (174, 157, 155), (175, 172, 154), (175, 154, 158), (143, 0, 3), (143, 3, 141), (145, 140, 142), (145, 142, 146), (164, 110, 109), (164, 109, 166), (176, 177, 111), (176, 111, 108), (111, 177, 178), (111, 178, 112), (114, 112, 178), (114, 178, 179), (179, 176, 108), (179, 108, 114), (180, 181, 115), (180, 115, 113), (115, 181, 182), (115, 182, 117), (120, 117, 182), (120, 182, 183), (183, 180, 113), (183, 113, 120), (184, 185, 119), (184, 119, 122), (185, 186, 116), (185, 116, 119), (118, 116, 186), (118, 186, 187), (122, 118, 187), (122, 187, 184), (123, 188, 189), (123, 189, 121), (121, 189, 190), (121, 190, 125), (127, 125, 190), (127, 190, 191), (191, 188, 123), (191, 123, 127), (126, 192, 193), (126, 193, 124), (130, 194, 192), (130, 192, 126), (194, 130, 129), (194, 129, 195), (195, 129, 124), (195, 124, 193), (196, 197, 128), (196, 128, 131), (128, 197, 198), (128, 198, 133), (137, 133, 198), (137, 198, 199), (199, 196, 131), (199, 131, 137), (136, 200, 201), (136, 201, 134), (139, 170, 200), (139, 200, 136), (171, 135, 134), (171, 134, 201), (171, 201, 200), (171, 200, 170), (198, 197, 196), (198, 196, 199), (195, 193, 192), (195, 192, 194), (191, 189, 188), (190, 189, 191), (187, 185, 184), (187, 186, 185), (182, 181, 180), (182, 180, 183), (178, 177, 176), (178, 176, 179), (202, 203, 204), (202, 204, 205), (203, 206, 207), (203, 207, 204), (147, 207, 144), (159, 207, 147), (166, 147, 164), (166, 159, 147), (151, 207, 159), (204, 207, 151), (205, 151, 169), (205, 204, 151), (140, 145, 144), (143, 1, 0), (207, 140, 144), (206, 143, 140), (206, 140, 207), (206, 1, 143), (169, 168, 202), (169, 202, 205), (206, 203, 150), (156, 206, 150), (2, 206, 156), (1, 206, 2), (167, 2, 156), (202, 150, 203), (165, 2, 167), (168, 150, 202)])
me_mesh2.use_remesh_preserve_volume = False
me_mesh2.use_remesh_preserve_attributes = False
me_mesh2.use_mirror_vertex_groups = False
me_mesh2.update()
me_mesh3 = bpy.data.meshes.new('Mesh3')
me_mesh3.from_pydata([(84.5, 25.45, 0.0), (83.9, 25.45, 0.0), (83.9, 25.45, 2.8), (84.5, 25.45, 2.8), (84.5, 24.85, 2.8), (84.5, 24.85, 0.0), (83.9, 24.85, 2.8), (83.9, 24.85, 0.0), (76.05, 25.55, 0.0), (75.25, 25.55, 0.0), (75.25, 25.55, 2.8), (76.05, 25.55, 2.8), (76.05, 24.75, 2.8), (76.05, 24.75, 0.0), (75.25, 24.75, 2.8), (75.25, 24.75, 0.0), (67.5, 25.45, 2.8), (67.5, 24.85, 2.8), (67.5, 24.85, 0.0), (67.5, 25.45, 0.0), (66.9, 24.85, 2.8), (66.9, 24.85, 0.0), (66.9, 25.45, 0.0), (66.9, 25.45, 2.8), (59.1, 24.75, 2.8), (58.3, 24.75, 2.8), (58.3, 24.75, 0.0), (59.1, 24.75, 0.0), (59.1, 25.55, 0.0), (59.1, 25.55, 2.8), (58.3, 25.55, 0.0), (58.3, 25.55, 2.8), (91.9, 25.9, 2.8), (91.9, 25.9, 0.0), (91.9, 24.4, 0.0), (91.9, 24.4, 2.8), (58.3, 24.4, 2.8), (58.3, 24.4, 3.1), (58.3, 25.9, 3.1), (58.3, 25.9, 2.8), (92.95, 25.9, 0.0), (92.95, 25.9, 3.1), (92.95, 24.4, 0.0), (92.95, 24.4, 3.1), (92.95, 18.15, 0.0), (92.95, 18.15, 3.1), (93.25, 26.06, 2.7), (93.25, 26.06, 1.5), (92.95, 26.06, 1.5), (92.95, 26.06, 2.7), (53.37, 18.15, 0.0), (53.37, 18.15, 3.1), (92.95, 28.91, 1.5), (92.95, 28.91, 0.0), (92.95, 28.91, 3.1), (92.95, 28.91, 2.7), (93.25, 28.91, 1.5), (93.25, 28.91, 2.7), (97.3, 13.87, 3.1), (53.37, 13.87, 3.1), (97.3, 28.91, 3.1), (97.3, 13.87, 0.0), (97.3, 28.91, 0.0), (53.37, 13.87, 0.0)], [], [(0, 1, 2), (0, 2, 3), (3, 4, 5), (3, 5, 0), (4, 6, 7), (4, 7, 5), (1, 7, 6), (1, 6, 2), (8, 9, 10), (8, 10, 11), (11, 12, 13), (11, 13, 8), (14, 15, 13), (14, 13, 12), (9, 15, 14), (9, 14, 10), (16, 17, 18), (16, 18, 19), (17, 20, 21), (17, 21, 18), (22, 21, 20), (22, 20, 23), (19, 22, 23), (19, 23, 16), (24, 25, 26), (24, 26, 27), (28, 29, 24), (28, 24, 27), (29, 28, 30), (29, 30, 31), (32, 33, 34), (32, 34, 35), (25, 36, 37), (31, 30, 26), (31, 26, 25), (38, 39, 31), (38, 25, 37), (38, 31, 25), (32, 40, 33), (32, 39, 38), (41, 40, 32), (38, 41, 32), (35, 34, 42), (35, 37, 36), (43, 35, 42), (43, 37, 35), (43, 42, 44), (43, 44, 45), (46, 47, 48), (46, 48, 49), (24, 36, 25), (29, 31, 39), (20, 36, 24), (17, 36, 20), (23, 24, 29), (23, 29, 39), (23, 20, 24), (14, 36, 17), (10, 17, 16), (10, 14, 17), (2, 12, 11), (2, 6, 12), (35, 14, 12), (35, 6, 4), (35, 36, 14), (35, 12, 6), (32, 4, 3), (32, 35, 4), (32, 10, 39), (10, 16, 39), (16, 23, 39), (32, 11, 10), (32, 2, 11), (32, 3, 2), (45, 50, 51), (45, 44, 50), (48, 52, 53), (48, 53, 40), (49, 54, 55), (41, 49, 48), (41, 54, 49), (40, 41, 48), (52, 48, 47), (52, 47, 56), (57, 46, 49), (57, 49, 55), (56, 47, 46), (57, 56, 46), (5, 7, 1), (5, 1, 0), (13, 15, 9), (13, 9, 8), (18, 22, 19), (18, 21, 22), (27, 26, 30), (27, 30, 28), (58, 45, 59), (43, 38, 37), (43, 45, 58), (41, 38, 43), (60, 54, 41), (60, 43, 58), (60, 41, 43), (45, 51, 59), (60, 61, 62), (60, 58, 61), (59, 63, 61), (59, 61, 58), (34, 33, 40), (62, 40, 53), (42, 40, 62), (42, 34, 40), (44, 63, 50), (61, 44, 42), (61, 42, 62), (61, 63, 44), (56, 53, 52), (54, 57, 55), (62, 53, 56), (60, 56, 57), (60, 62, 56), (60, 57, 54), (50, 63, 59), (50, 59, 51)])
me_mesh3.use_remesh_preserve_volume = False
me_mesh3.use_remesh_preserve_attributes = False
me_mesh3.use_mirror_vertex_groups = False
me_mesh3.update()
me_mesh4 = bpy.data.meshes.new('Mesh4')
me_mesh4.from_pydata([(93.25, 32.83, 2.7), (93.25, 28.91, 1.5), (93.25, 28.91, 2.7), (93.25, 32.83, 1.5), (92.95, 28.91, 2.7), (92.95, 32.83, 2.7), (92.95, 32.83, 1.5), (92.95, 28.91, 1.5), (92.95, 32.9, 3.1), (92.95, 28.91, 0.0), (92.95, 32.9, 0.0), (92.95, 28.91, 3.1), (57.95, 42.05, 0.0), (53.37, 42.05, 3.1), (53.37, 42.05, 0.0), (57.95, 42.05, 3.1), (59.0, 33.35, 2.8), (58.3, 32.9, 2.8), (58.4, 33.35, 2.8), (58.3, 34.4, 2.8), (58.4, 33.95, 2.8), (59.0, 33.95, 2.8), (66.9, 33.35, 2.8), (67.5, 33.35, 2.8), (66.9, 33.95, 2.8), (75.25, 33.25, 2.8), (75.25, 34.05, 2.8), (67.5, 33.95, 2.8), (83.9, 33.95, 2.8), (76.05, 33.25, 2.8), (76.05, 34.05, 2.8), (83.9, 33.35, 2.8), (91.9, 32.9, 2.8), (84.5, 33.35, 2.8), (91.9, 34.4, 2.8), (84.5, 33.95, 2.8), (58.3, 34.4, 3.1), (58.3, 32.9, 3.1), (91.9, 32.9, 0.0), (92.95, 34.4, 0.0), (91.9, 34.4, 0.0), (92.95, 34.4, 3.1), (92.95, 41.4, 0.0), (92.95, 41.4, 3.1), (91.9, 41.4, 3.1), (91.9, 41.4, 0.0), (91.9, 42.45, 3.1), (91.9, 42.45, 0.0), (86.97, 42.45, 3.1), (86.97, 42.45, 0.0), (86.97, 43.45, 3.1), (86.97, 43.45, 0.0), (81.62, 43.45, 3.1), (81.62, 43.45, 0.0), (81.62, 42.45, 3.1), (81.62, 42.45, 0.0), (76.4, 42.45, 0.0), (76.4, 42.45, 3.1), (76.4, 41.4, 3.1), (76.4, 41.4, 0.0), (74.9, 41.4, 3.1), (74.9, 41.4, 0.0), (74.9, 42.45, 0.0), (74.9, 42.45, 3.1), (67.95, 42.45, 3.1), (67.95, 42.45, 0.0), (67.95, 41.5, 3.1), (67.95, 41.5, 0.0), (66.45, 41.5, 0.0), (66.45, 41.5, 3.1), (66.45, 42.45, 3.1), (66.45, 42.45, 0.0), (61.16, 42.45, 3.1), (61.16, 42.45, 0.0), (61.16, 39.09, 0.0), (61.16, 39.09, 3.1), (59.27, 39.09, 3.1), (59.27, 39.09, 0.0), (59.27, 41.4, 3.1), (59.27, 41.4, 0.0), (57.95, 41.4, 0.0), (57.95, 41.4, 3.1), (59.0, 33.95, 0.0), (58.4, 33.95, 0.0), (58.4, 33.35, 0.0), (59.0, 33.35, 0.0), (66.9, 33.95, 0.0), (66.9, 33.35, 0.0), (67.5, 33.35, 0.0), (67.5, 33.95, 0.0), (75.25, 34.05, 0.0), (75.25, 33.25, 0.0), (76.05, 33.25, 0.0), (76.05, 34.05, 0.0), (83.9, 33.95, 0.0), (83.9, 33.35, 0.0), (84.5, 33.35, 0.0), (84.5, 33.95, 0.0), (97.3, 43.96, 3.1), (97.3, 28.91, 0.0), (97.3, 43.96, 0.0), (97.3, 28.91, 3.1), (53.37, 43.96, 0.0), (53.37, 43.96, 3.1)], [], [(0, 1, 2), (0, 3, 1), (0, 4, 5), (0, 2, 4), (6, 1, 3), (6, 7, 1), (8, 6, 5), (9, 6, 10), (7, 6, 9), (11, 5, 4), (11, 8, 5), (8, 10, 6), (12, 13, 14), (15, 13, 12), (16, 17, 18), (19, 20, 18), (19, 18, 17), (21, 20, 19), (22, 17, 16), (23, 17, 22), (24, 16, 21), (24, 22, 16), (24, 21, 19), (25, 17, 23), (26, 23, 27), (26, 25, 23), (28, 29, 30), (28, 31, 29), (32, 25, 29), (32, 31, 33), (32, 17, 25), (32, 29, 31), (34, 33, 35), (34, 32, 33), (34, 26, 19), (26, 27, 19), (27, 24, 19), (34, 30, 26), (34, 28, 30), (34, 35, 28), (36, 19, 17), (36, 17, 37), (3, 0, 5), (3, 5, 6), (32, 37, 17), (10, 32, 38), (10, 8, 32), (8, 37, 32), (34, 39, 40), (34, 19, 36), (41, 39, 34), (36, 41, 34), (41, 42, 39), (41, 43, 42), (42, 43, 44), (42, 44, 45), (46, 47, 45), (46, 45, 44), (47, 46, 48), (47, 48, 49), (50, 51, 49), (50, 49, 48), (51, 50, 52), (51, 52, 53), (53, 52, 54), (53, 54, 55), (54, 56, 55), (54, 57, 56), (56, 57, 58), (56, 58, 59), (59, 58, 60), (59, 60, 61), (60, 62, 61), (60, 63, 62), (62, 63, 64), (62, 64, 65), (65, 64, 66), (65, 66, 67), (66, 68, 67), (66, 69, 68), (70, 71, 68), (70, 68, 69), (71, 72, 73), (70, 72, 71), (72, 74, 73), (72, 75, 74), (74, 75, 76), (74, 76, 77), (78, 79, 77), (78, 77, 76), (80, 78, 81), (79, 78, 80), (15, 12, 80), (15, 80, 81), (34, 40, 38), (34, 38, 32), (82, 83, 20), (82, 20, 21), (83, 84, 18), (83, 18, 20), (16, 18, 84), (16, 84, 85), (21, 16, 85), (21, 85, 82), (86, 87, 22), (86, 22, 24), (23, 22, 87), (23, 87, 88), (27, 23, 88), (27, 88, 89), (89, 86, 24), (89, 24, 27), (90, 91, 25), (90, 25, 26), (25, 91, 92), (25, 92, 29), (30, 29, 92), (30, 92, 93), (93, 90, 26), (93, 26, 30), (94, 95, 31), (94, 31, 28), (33, 31, 95), (33, 95, 96), (35, 33, 96), (35, 96, 97), (97, 94, 28), (97, 28, 35), (96, 95, 94), (96, 94, 97), (92, 91, 90), (92, 90, 93), (88, 87, 86), (88, 86, 89), (85, 83, 82), (85, 84, 83), (98, 99, 100), (98, 101, 99), (98, 100, 102), (98, 102, 103), (12, 14, 102), (79, 80, 12), (73, 12, 102), (73, 79, 12), (74, 77, 79), (74, 79, 73), (71, 73, 102), (65, 71, 102), (67, 68, 71), (67, 71, 65), (56, 61, 62), (59, 61, 56), (53, 62, 65), (53, 56, 62), (53, 65, 102), (55, 56, 53), (47, 49, 51), (42, 45, 47), (100, 51, 53), (100, 42, 47), (100, 47, 51), (39, 42, 100), (10, 40, 39), (10, 38, 40), (99, 9, 10), (99, 10, 39), (99, 39, 100), (102, 100, 53), (15, 103, 13), (78, 15, 81), (78, 76, 75), (72, 15, 78), (72, 103, 15), (72, 78, 75), (66, 70, 69), (64, 70, 66), (57, 63, 60), (57, 60, 58), (52, 57, 54), (52, 63, 57), (101, 8, 11), (41, 8, 101), (46, 50, 48), (43, 46, 44), (98, 43, 41), (98, 41, 101), (98, 50, 46), (98, 46, 43), (98, 103, 50), (50, 103, 52), (52, 103, 63), (63, 103, 64), (64, 103, 70), (70, 103, 72), (41, 36, 37), (41, 37, 8), (102, 14, 13), (102, 13, 103), (1, 9, 99), (1, 99, 101), (7, 9, 1), (2, 1, 101), (11, 4, 2), (11, 2, 101)])
me_mesh4.use_remesh_preserve_volume = False
me_mesh4.use_remesh_preserve_attributes = False
me_mesh4.use_mirror_vertex_groups = False
me_mesh4.update()
me_pull1 = bpy.data.meshes.new('Pull1')
me_pull1.from_pydata([(26.47, 21.85, 2.677), (26.46, 21.88, 2.677), (26.46, 21.87, 2.677), (26.41, 21.69, 2.677), (26.28, 21.63, 2.677), (26.27, 21.63, 2.677), (26.3, 21.63, 2.677), (26.32, 21.63, 2.677), (26.34, 21.64, 2.677), (26.35, 21.64, 2.677), (26.45, 21.92, 2.677), (26.37, 21.65, 2.677), (26.38, 21.66, 2.677), (26.4, 21.67, 2.677), (26.43, 21.71, 2.677), (26.42, 21.7, 2.677), (26.44, 21.73, 2.677), (26.45, 21.74, 2.677), (26.46, 21.76, 2.677), (26.46, 21.78, 2.677), (26.47, 21.8, 2.677), (26.47, 21.81, 2.677), (26.44, 21.93, 2.677), (26.43, 21.95, 2.677), (26.42, 21.96, 2.677), (26.4, 21.97, 2.677), (26.39, 21.99, 2.677), (26.38, 22.0, 2.677), (26.36, 22.01, 2.677), (26.34, 22.01, 2.677), (26.33, 22.02, 2.677), (26.31, 22.02, 2.677), (26.29, 22.03, 2.677), (26.28, 22.03, 2.677), (26.26, 22.03, 2.677), (26.24, 22.03, 2.677), (26.22, 22.02, 2.677), (26.2, 22.02, 2.677), (26.19, 22.01, 2.677), (26.17, 22.01, 2.677), (26.16, 22.0, 2.677), (26.14, 21.99, 2.677), (26.13, 21.97, 2.677), (26.12, 21.96, 2.677), (26.1, 21.95, 2.677), (26.09, 21.93, 2.677), (26.45, 21.9, 2.677), (26.09, 21.92, 2.677), (26.08, 21.9, 2.677), (26.07, 21.88, 2.677), (26.07, 21.87, 2.677), (26.07, 21.85, 2.677), (26.06, 21.83, 2.677), (26.06, 21.81, 2.677), (26.07, 21.8, 2.677), (26.07, 21.78, 2.677), (26.08, 21.76, 2.677), (26.08, 21.74, 2.677), (26.09, 21.73, 2.677), (26.1, 21.71, 2.677), (26.11, 21.7, 2.677), (26.12, 21.69, 2.677), (26.13, 21.67, 2.677), (26.15, 21.66, 2.677), (26.16, 21.65, 2.677), (26.18, 21.64, 2.677), (26.2, 21.64, 2.677), (26.21, 21.63, 2.677), (26.47, 21.83, 2.677), (26.23, 21.63, 2.677), (26.25, 21.63, 2.677)], [], [(0, 1, 2), (3, 4, 5), (3, 6, 4), (3, 7, 6), (3, 8, 7), (3, 9, 8), (3, 10, 1), (3, 11, 9), (3, 12, 11), (3, 13, 12), (3, 14, 15), (3, 16, 14), (3, 17, 16), (3, 18, 17), (3, 19, 18), (3, 20, 19), (3, 21, 20), (3, 22, 10), (3, 23, 22), (3, 24, 23), (3, 25, 24), (3, 26, 25), (3, 27, 26), (3, 28, 27), (3, 29, 28), (3, 30, 29), (3, 31, 30), (3, 32, 31), (3, 33, 32), (3, 34, 33), (3, 35, 34), (3, 36, 35), (3, 37, 36), (3, 38, 37), (3, 39, 38), (3, 40, 39), (3, 41, 40), (3, 42, 41), (3, 43, 42), (3, 44, 43), (3, 45, 44), (1, 10, 46), (3, 47, 45), (3, 48, 47), (3, 49, 48), (3, 50, 49), (3, 51, 50), (3, 52, 51), (3, 53, 52), (3, 54, 53), (3, 55, 54), (3, 56, 55), (3, 57, 56), (3, 58, 57), (3, 59, 58), (3, 60, 59), (3, 61, 60), (3, 62, 61), (3, 63, 62), (3, 64, 63), (3, 65, 64), (3, 66, 65), (3, 67, 66), (21, 0, 68), (3, 69, 67), (3, 70, 69), (3, 5, 70), (3, 0, 21), (3, 1, 0)])
me_pull1.use_remesh_preserve_volume = False
me_pull1.use_remesh_preserve_attributes = False
me_pull1.use_mirror_vertex_groups = False
me_pull1.update()
me_pull2 = bpy.data.meshes.new('Pull2')
me_pull2.from_pydata([(26.21, 35.57, 2.677), (26.15, 35.44, 2.677), (26.14, 35.43, 2.677), (26.16, 35.46, 2.677), (26.17, 35.47, 2.677), (26.18, 35.48, 2.677), (26.19, 35.5, 2.677), (26.2, 35.52, 2.677), (26.21, 35.53, 2.677), (26.21, 35.55, 2.677), (26.22, 35.6, 2.677), (26.22, 35.58, 2.677), (26.22, 35.62, 2.677), (26.21, 35.64, 2.677), (26.21, 35.66, 2.677), (26.2, 35.67, 2.677), (26.19, 35.69, 2.677), (26.18, 35.7, 2.677), (26.16, 35.73, 2.677), (26.15, 35.74, 2.677), (26.14, 35.76, 2.677), (26.09, 35.78, 2.677), (26.11, 35.77, 2.677), (26.07, 35.79, 2.677), (26.06, 35.79, 2.677), (26.04, 35.8, 2.677), (26.02, 35.8, 2.677), (26.0, 35.8, 2.677), (25.98, 35.79, 2.677), (25.97, 35.79, 2.677), (26.12, 35.77, 2.677), (25.95, 35.79, 2.677), (25.93, 35.78, 2.677), (25.92, 35.77, 2.677), (25.9, 35.76, 2.677), (25.89, 35.75, 2.677), (25.87, 35.74, 2.677), (25.86, 35.73, 2.677), (25.85, 35.71, 2.677), (25.84, 35.7, 2.677), (25.83, 35.68, 2.677), (25.83, 35.67, 2.677), (25.82, 35.65, 2.677), (25.82, 35.63, 2.677), (25.81, 35.61, 2.677), (25.81, 35.6, 2.677), (25.81, 35.58, 2.677), (26.17, 35.72, 2.677), (25.82, 35.56, 2.677), (25.82, 35.54, 2.677), (25.83, 35.53, 2.677), (25.83, 35.51, 2.677), (25.84, 35.49, 2.677), (25.85, 35.48, 2.677), (25.86, 35.46, 2.677), (25.87, 35.45, 2.677), (25.89, 35.44, 2.677), (25.9, 35.43, 2.677), (25.92, 35.42, 2.677), (25.93, 35.41, 2.677), (25.95, 35.4, 2.677), (25.97, 35.4, 2.677), (25.98, 35.4, 2.677), (26.0, 35.39, 2.677), (26.02, 35.39, 2.677), (26.04, 35.39, 2.677), (26.05, 35.4, 2.677), (26.07, 35.4, 2.677), (26.09, 35.41, 2.677), (26.1, 35.41, 2.677), (26.12, 35.42, 2.677)], [], [(0, 1, 2), (0, 3, 1), (0, 4, 3), (0, 5, 4), (0, 6, 5), (0, 7, 6), (0, 8, 7), (0, 9, 8), (0, 10, 11), (0, 12, 10), (0, 13, 12), (0, 14, 13), (0, 15, 14), (0, 16, 15), (0, 17, 16), (0, 18, 17), (0, 19, 18), (0, 20, 19), (0, 21, 22), (0, 23, 21), (0, 24, 23), (0, 25, 24), (0, 26, 25), (0, 27, 26), (0, 28, 27), (0, 29, 28), (0, 22, 20), (20, 22, 30), (0, 31, 29), (0, 32, 31), (0, 33, 32), (0, 34, 33), (0, 35, 34), (0, 36, 35), (0, 37, 36), (0, 38, 37), (0, 39, 38), (0, 40, 39), (0, 41, 40), (0, 42, 41), (0, 43, 42), (0, 44, 43), (0, 45, 44), (0, 46, 45), (17, 18, 47), (0, 48, 46), (0, 49, 48), (0, 50, 49), (0, 51, 50), (0, 52, 51), (0, 53, 52), (0, 54, 53), (0, 55, 54), (0, 56, 55), (0, 57, 56), (0, 58, 57), (0, 59, 58), (0, 60, 59), (0, 61, 60), (0, 62, 61), (0, 63, 62), (0, 64, 63), (0, 65, 64), (0, 66, 65), (0, 67, 66), (0, 68, 67), (0, 69, 68), (0, 70, 69), (0, 2, 70)])
me_pull2.use_remesh_preserve_volume = False
me_pull2.use_remesh_preserve_attributes = False
me_pull2.use_mirror_vertex_groups = False
me_pull2.update()
me_pull3 = bpy.data.meshes.new('Pull3')
me_pull3.from_pydata([(47.28, 37.47, 2.677), (47.15, 37.41, 2.677), (47.14, 37.41, 2.677), (47.17, 37.41, 2.677), (47.34, 37.59, 2.677), (47.34, 37.63, 2.677), (47.34, 37.61, 2.677), (47.19, 37.41, 2.677), (47.21, 37.42, 2.677), (47.22, 37.42, 2.677), (47.24, 37.43, 2.677), (47.25, 37.44, 2.677), (47.27, 37.45, 2.677), (47.3, 37.49, 2.677), (47.29, 37.48, 2.677), (47.31, 37.51, 2.677), (47.32, 37.52, 2.677), (47.33, 37.54, 2.677), (47.33, 37.56, 2.677), (47.34, 37.58, 2.677), (47.33, 37.65, 2.677), (47.33, 37.66, 2.677), (47.32, 37.68, 2.677), (47.32, 37.7, 2.677), (47.31, 37.71, 2.677), (47.26, 37.77, 2.677), (47.27, 37.75, 2.677), (47.25, 37.78, 2.677), (47.23, 37.79, 2.677), (47.21, 37.79, 2.677), (47.2, 37.8, 2.677), (47.18, 37.8, 2.677), (47.16, 37.81, 2.677), (47.15, 37.81, 2.677), (47.13, 37.81, 2.677), (47.11, 37.81, 2.677), (47.09, 37.8, 2.677), (47.07, 37.8, 2.677), (47.06, 37.79, 2.677), (47.04, 37.79, 2.677), (47.03, 37.78, 2.677), (47.01, 37.77, 2.677), (47.0, 37.75, 2.677), (46.99, 37.74, 2.677), (46.97, 37.73, 2.677), (46.96, 37.71, 2.677), (46.96, 37.7, 2.677), (46.95, 37.68, 2.677), (46.94, 37.66, 2.677), (46.94, 37.65, 2.677), (46.94, 37.63, 2.677), (46.93, 37.61, 2.677), (46.93, 37.59, 2.677), (46.94, 37.58, 2.677), (46.94, 37.56, 2.677), (46.95, 37.54, 2.677), (47.29, 37.74, 2.677), (47.3, 37.73, 2.677), (46.95, 37.52, 2.677), (46.96, 37.51, 2.677), (46.97, 37.49, 2.677), (46.98, 37.48, 2.677), (46.99, 37.47, 2.677), (47.0, 37.45, 2.677), (47.02, 37.44, 2.677), (47.03, 37.43, 2.677), (47.05, 37.42, 2.677), (47.07, 37.42, 2.677), (47.08, 37.41, 2.677), (47.1, 37.41, 2.677), (47.12, 37.41, 2.677)], [], [(0, 1, 2), (0, 3, 1), (4, 5, 6), (0, 7, 3), (0, 8, 7), (0, 9, 8), (0, 10, 9), (0, 11, 10), (0, 12, 11), (0, 13, 14), (0, 15, 13), (0, 16, 15), (0, 17, 16), (0, 18, 17), (0, 19, 18), (0, 4, 19), (0, 20, 5), (0, 21, 20), (0, 22, 21), (0, 23, 22), (0, 24, 23), (0, 25, 26), (0, 27, 25), (0, 28, 27), (0, 29, 28), (0, 30, 29), (0, 31, 30), (0, 32, 31), (0, 33, 32), (0, 34, 33), (0, 35, 34), (0, 36, 35), (0, 37, 36), (0, 38, 37), (0, 39, 38), (0, 40, 39), (0, 41, 40), (0, 26, 24), (0, 42, 41), (0, 43, 42), (0, 44, 43), (0, 45, 44), (0, 46, 45), (0, 47, 46), (0, 48, 47), (0, 49, 48), (0, 50, 49), (0, 51, 50), (0, 52, 51), (0, 53, 52), (0, 54, 53), (0, 55, 54), (24, 56, 57), (0, 58, 55), (24, 26, 56), (0, 59, 58), (0, 60, 59), (0, 61, 60), (0, 62, 61), (0, 63, 62), (0, 64, 63), (0, 65, 64), (0, 66, 65), (0, 67, 66), (0, 68, 67), (0, 69, 68), (0, 70, 69), (0, 2, 70), (0, 5, 4)])
me_pull3.use_remesh_preserve_volume = False
me_pull3.use_remesh_preserve_attributes = False
me_pull3.use_mirror_vertex_groups = False
me_pull3.update()
me_pull4 = bpy.data.meshes.new('Pull4')
me_pull4.from_pydata([(57.44, 21.69, 2.677), (57.32, 21.63, 2.677), (57.3, 21.63, 2.677), (57.33, 21.63, 2.677), (57.5, 21.81, 2.677), (57.5, 21.85, 2.677), (57.5, 21.83, 2.677), (57.35, 21.63, 2.677), (57.37, 21.64, 2.677), (57.38, 21.64, 2.677), (57.4, 21.65, 2.677), (57.41, 21.66, 2.677), (57.43, 21.67, 2.677), (57.46, 21.71, 2.677), (57.45, 21.7, 2.677), (57.47, 21.73, 2.677), (57.48, 21.74, 2.677), (57.49, 21.76, 2.677), (57.49, 21.78, 2.677), (57.5, 21.8, 2.677), (57.5, 21.87, 2.677), (57.49, 21.88, 2.677), (57.48, 21.9, 2.677), (57.48, 21.92, 2.677), (57.47, 21.93, 2.677), (57.42, 21.99, 2.677), (57.44, 21.97, 2.677), (57.41, 22.0, 2.677), (57.39, 22.01, 2.677), (57.38, 22.01, 2.677), (57.36, 22.02, 2.677), (57.34, 22.02, 2.677), (57.32, 22.03, 2.677), (57.31, 22.03, 2.677), (57.29, 22.03, 2.677), (57.27, 22.03, 2.677), (57.25, 22.02, 2.677), (57.24, 22.02, 2.677), (57.22, 22.01, 2.677), (57.2, 22.01, 2.677), (57.19, 22.0, 2.677), (57.17, 21.99, 2.677), (57.16, 21.97, 2.677), (57.15, 21.96, 2.677), (57.14, 21.95, 2.677), (57.13, 21.93, 2.677), (57.12, 21.92, 2.677), (57.11, 21.9, 2.677), (57.1, 21.88, 2.677), (57.1, 21.87, 2.677), (57.1, 21.85, 2.677), (57.1, 21.83, 2.677), (57.1, 21.81, 2.677), (57.1, 21.8, 2.677), (57.1, 21.78, 2.677), (57.11, 21.76, 2.677), (57.45, 21.96, 2.677), (57.46, 21.95, 2.677), (57.11, 21.74, 2.677), (57.12, 21.73, 2.677), (57.13, 21.71, 2.677), (57.14, 21.7, 2.677), (57.15, 21.69, 2.677), (57.17, 21.67, 2.677), (57.18, 21.66, 2.677), (57.19, 21.65, 2.677), (57.21, 21.64, 2.677), (57.23, 21.64, 2.677), (57.24, 21.63, 2.677), (57.26, 21.63, 2.677), (57.28, 21.63, 2.677)], [], [(0, 1, 2), (0, 3, 1), (4, 5, 6), (0, 7, 3), (0, 8, 7), (0, 9, 8), (0, 10, 9), (0, 11, 10), (0, 12, 11), (0, 13, 14), (0, 15, 13), (0, 16, 15), (0, 17, 16), (0, 18, 17), (0, 19, 18), (0, 4, 19), (0, 20, 5), (0, 21, 20), (0, 22, 21), (0, 23, 22), (0, 24, 23), (0, 25, 26), (0, 27, 25), (0, 28, 27), (0, 29, 28), (0, 30, 29), (0, 31, 30), (0, 32, 31), (0, 33, 32), (0, 34, 33), (0, 35, 34), (0, 36, 35), (0, 37, 36), (0, 38, 37), (0, 39, 38), (0, 40, 39), (0, 41, 40), (0, 26, 24), (0, 42, 41), (0, 43, 42), (0, 44, 43), (0, 45, 44), (0, 46, 45), (0, 47, 46), (0, 48, 47), (0, 49, 48), (0, 50, 49), (0, 51, 50), (0, 52, 51), (0, 53, 52), (0, 54, 53), (0, 55, 54), (24, 56, 57), (0, 58, 55), (24, 26, 56), (0, 59, 58), (0, 60, 59), (0, 61, 60), (0, 62, 61), (0, 63, 62), (0, 64, 63), (0, 65, 64), (0, 66, 65), (0, 67, 66), (0, 68, 67), (0, 69, 68), (0, 70, 69), (0, 2, 70), (0, 5, 4)])
me_pull4.use_remesh_preserve_volume = False
me_pull4.use_remesh_preserve_attributes = False
me_pull4.use_mirror_vertex_groups = False
me_pull4.update()
me_push1 = bpy.data.meshes.new('Push1')
me_push1.from_pydata([(25.26, 22.23, 2.791), (25.26, 22.23, 2.677), (25.26, 21.43, 2.677), (25.26, 21.43, 2.791)], [], [(0, 1, 2), (0, 2, 3)])
me_push1.use_remesh_preserve_volume = False
me_push1.use_remesh_preserve_attributes = False
me_push1.use_mirror_vertex_groups = False
me_push1.update()
me_push2 = bpy.data.meshes.new('Push2')
me_push2.from_pydata([(24.97, 35.32, 2.791), (24.97, 35.32, 2.677), (25.45, 34.68, 2.677), (25.45, 34.68, 2.791)], [], [(0, 1, 2), (0, 2, 3)])
me_push2.use_remesh_preserve_volume = False
me_push2.use_remesh_preserve_attributes = False
me_push2.use_mirror_vertex_groups = False
me_push2.update()
me_push3 = bpy.data.meshes.new('Push3')
me_push3.from_pydata([(46.13, 38.01, 2.791), (46.13, 38.01, 2.677), (46.13, 37.21, 2.677), (46.13, 37.21, 2.791)], [], [(0, 1, 2), (0, 2, 3)])
me_push3.use_remesh_preserve_volume = False
me_push3.use_remesh_preserve_attributes = False
me_push3.use_mirror_vertex_groups = False
me_push3.update()
me_push4 = bpy.data.meshes.new('Push4')
me_push4.from_pydata([(56.29, 22.23, 2.791), (56.29, 22.23, 2.677), (56.29, 21.43, 2.677), (56.29, 21.43, 2.791)], [], [(0, 1, 2), (0, 2, 3)])
me_push4.use_remesh_preserve_volume = False
me_push4.use_remesh_preserve_attributes = False
me_push4.use_mirror_vertex_groups = False
me_push4.update()

# ---- objects
ob_light = bpy.data.objects.new('Light', light_light)
ob_estrattore = bpy.data.objects.new('Estrattore', me_estrattore)
ob_finestra1 = bpy.data.objects.new('Finestra1', me_finestra1)
ob_finestra2 = bpy.data.objects.new('Finestra2', me_finestra2)
ob_finestra3 = bpy.data.objects.new('Finestra3', me_finestra3)
ob_finestra4 = bpy.data.objects.new('Finestra4', me_finestra4)
ob_jf1 = bpy.data.objects.new('Jf1', me_jf1)
ob_jf2 = bpy.data.objects.new('Jf2', me_jf2)
ob_jf3 = bpy.data.objects.new('Jf3', me_jf3)
ob_jf4 = bpy.data.objects.new('Jf4', me_jf4)
ob_mesh1 = bpy.data.objects.new('Mesh1', me_mesh1)
ob_mesh2 = bpy.data.objects.new('Mesh2', me_mesh2)
ob_mesh3 = bpy.data.objects.new('Mesh3', me_mesh3)
ob_mesh4 = bpy.data.objects.new('Mesh4', me_mesh4)
ob_pull1 = bpy.data.objects.new('Pull1', me_pull1)
ob_pull2 = bpy.data.objects.new('Pull2', me_pull2)
ob_pull3 = bpy.data.objects.new('Pull3', me_pull3)
ob_pull4 = bpy.data.objects.new('Pull4', me_pull4)
ob_push1 = bpy.data.objects.new('Push1', me_push1)
ob_push2 = bpy.data.objects.new('Push2', me_push2)
ob_push3 = bpy.data.objects.new('Push3', me_push3)
ob_push4 = bpy.data.objects.new('Push4', me_push4)

# ---- transforms, parenting, visibility, modifiers, constraints
ob_light.location = (4.076, 1.005, 5.904)
ob_light.rotation_euler = (0.6503, 0.05522, 1.866)
ob_light.lock_rotations_4d = False
ob_light.empty_display_type = 'ARROWS'
ob_light.color = (0.0, 0.0, 0.0, 0.0)
ob_light.lineart.crease_threshold = 0.0
ob_estrattore.location = (0.0, 0.0, 0.0)
ob_estrattore.lineart.crease_threshold = 0.0
ob_finestra1.location = (0.0, 0.0, 0.0)
ob_finestra1.lineart.crease_threshold = 0.0
ob_finestra2.location = (0.0, 0.0, 0.0)
ob_finestra2.lineart.crease_threshold = 0.0
ob_finestra3.location = (0.0, 0.0, 0.0)
ob_finestra3.lineart.crease_threshold = 0.0
ob_finestra4.location = (0.0, 0.0, 0.0)
ob_finestra4.lineart.crease_threshold = 0.0
ob_jf1.location = (0.0, 0.0, 0.0)
ob_jf1.lineart.crease_threshold = 0.0
ob_jf2.location = (0.0, 0.0, 0.0)
ob_jf2.lineart.crease_threshold = 0.0
ob_jf3.location = (0.0, 0.0, 0.0)
ob_jf3.lineart.crease_threshold = 0.0
ob_jf4.location = (0.0, 0.0, 0.0)
ob_jf4.lineart.crease_threshold = 0.0
ob_mesh1.location = (0.0, 0.0, 0.0)
ob_mesh1.lineart.crease_threshold = 0.0
ob_mesh2.location = (0.0, 0.0, 0.0)
ob_mesh2.lineart.crease_threshold = 0.0
ob_mesh3.location = (0.0, 0.0, 0.0)
ob_mesh3.lineart.crease_threshold = 0.0
ob_mesh4.location = (0.0, 0.0, 0.0)
ob_mesh4.lineart.crease_threshold = 0.0
ob_pull1.location = (0.0, 0.0, 0.0)
ob_pull1.lineart.crease_threshold = 0.0
ob_pull2.location = (0.0, 0.0, 0.0)
ob_pull2.lineart.crease_threshold = 0.0
ob_pull3.location = (0.0, 0.0, 0.0)
ob_pull3.lineart.crease_threshold = 0.0
ob_pull4.location = (0.0, 0.0, 0.0)
ob_pull4.lineart.crease_threshold = 0.0
ob_push1.location = (0.0, 0.0, 0.0)
ob_push1.lineart.crease_threshold = 0.0
ob_push2.location = (0.0, 0.0, 0.0)
ob_push2.lineart.crease_threshold = 0.0
ob_push3.location = (0.0, 0.0, 0.0)
ob_push3.lineart.crease_threshold = 0.0
ob_push4.location = (0.0, 0.0, 0.0)
ob_push4.lineart.crease_threshold = 0.0

# ---- collection membership
col_collection.objects.link(ob_light)
col_collection.objects.link(ob_estrattore)
col_collection.objects.link(ob_finestra1)
col_collection.objects.link(ob_finestra2)
col_collection.objects.link(ob_finestra3)
col_collection.objects.link(ob_finestra4)
col_collection.objects.link(ob_jf1)
col_collection.objects.link(ob_jf2)
col_collection.objects.link(ob_jf3)
col_collection.objects.link(ob_jf4)
col_collection.objects.link(ob_mesh1)
col_collection.objects.link(ob_mesh2)
col_collection.objects.link(ob_mesh3)
col_collection.objects.link(ob_mesh4)
col_collection.objects.link(ob_pull1)
col_collection.objects.link(ob_pull2)
col_collection.objects.link(ob_pull3)
col_collection.objects.link(ob_pull4)
col_collection.objects.link(ob_push1)
col_collection.objects.link(ob_push2)
col_collection.objects.link(ob_push3)
col_collection.objects.link(ob_push4)

# ---- scene / render settings (as saved in the file)
scene.frame_start = 1; scene.frame_end = 250; scene.frame_set(1)
scene.render.engine = 'BLENDER_EEVEE_NEXT'
scene.cycles.use_denoising = False
scene.cycles.samples = 128
scene.cycles.sampling_pattern = 'TABULATED_SOBOL'
scene.cycles.use_adaptive_sampling = False
scene.cycles.use_light_tree = False
scene.view_settings.view_transform = 'Filmic'
bpy.context.view_layer.update()

# ---- added for rendering (the .blend has no active camera): camera
cam_auto = bpy.data.cameras.new('AutoCamera')
cam_auto.lens = 50.0
cam_auto.sensor_width = 36.0
cam_auto.clip_end = 1717.93
ob_auto_camera = bpy.data.objects.new('AutoCamera', cam_auto)
scene.collection.objects.link(ob_auto_camera)
ob_auto_camera.location = (144.497, -88.554, 79.8605)
ob_auto_camera.rotation_euler = (1.09748, -7.21219e-08, 0.694738)
scene.camera = ob_auto_camera
bpy.context.view_layer.update()
